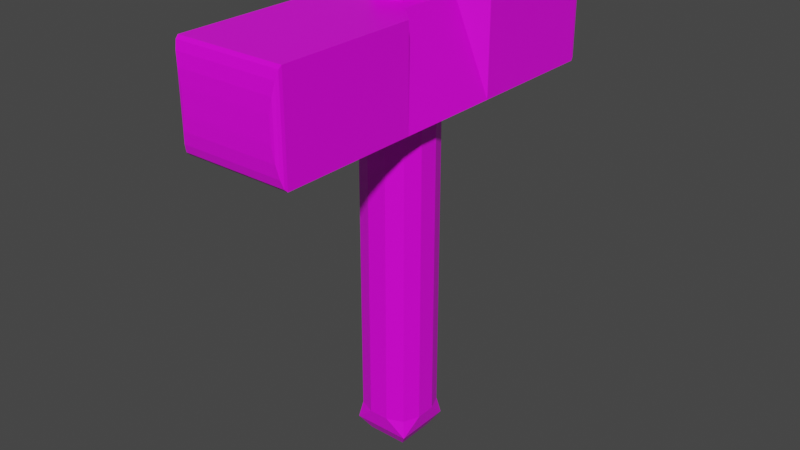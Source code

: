# Source: anvil_hammer.blend  (saved by Blender 2.80.75; exported with 4.5.12 LTS)
import bpy
from mathutils import Matrix  # noqa: F401  (used for matrix-valued properties, if any)

bpy.ops.wm.read_factory_settings(use_empty=True)
scene = bpy.context.scene
scene.name = 'Scene'

# ---- collections
col_collection = bpy.data.collections.new('Collection'); scene.collection.children.link(col_collection)

# ---- images (referenced by path relative to the original .blend; pixels are not part of the script)
import os
ASSET_DIR = os.environ.get("B2B_ASSET_DIR", "")  # directory of the original .blend (textures are referenced by path, not embedded)
HERE = os.path.dirname(os.path.abspath(__file__))  # packed textures are extracted next to this script under _unpacked/

def load_image(name, relpath, width, height, colorspace="sRGB"):
    """Load a texture the original file referenced (path relative to the .blend, or extracted next to this script)."""
    p = next((c for c in (os.path.join(HERE, relpath), os.path.join(ASSET_DIR, relpath)) if relpath and os.path.exists(c)), "")
    if p:
        img = bpy.data.images.load(p, check_existing=True)
        img.name = name
    else:  # same state as the original file: an image datablock whose file is absent (Cycles renders it pink)
        img = bpy.data.images.new(name, width, height)
        img.source = "FILE"
        img.filepath = "//" + (relpath or name)
    img.colorspace_settings.name = colorspace
    return img
img_metal_png = load_image('Metal.png', 'textures/Metal.png', 1024, 1024, 'sRGB')
img_plank_jpg = load_image('Plank.jpg', 'textures/Plank.jpg', 1024, 1024, 'sRGB')

# ---- materials (node trees are filled in below, after node groups)
mat_metal = bpy.data.materials.new('Metal')
mat_metal.alpha_threshold = 0.0
mat_metal.use_transparent_shadow = False
mat_metal.line_color = (0.0, 0.0, 0.0, 1.0)
mat_wood = bpy.data.materials.new('Wood')
mat_wood.alpha_threshold = 0.0
mat_wood.use_transparent_shadow = False
mat_wood.line_color = (0.0, 0.0, 0.0, 1.0)

# ---- material node trees
mat_metal.use_nodes = True; mat_metal.node_tree.nodes.clear()
_N = mat_metal.node_tree.nodes; _L = mat_metal.node_tree.links
n0 = _N.new('ShaderNodeOutputMaterial'); n0.name = 'Material Output'; n0.location = (300, 300)
n1 = _N.new('ShaderNodeBsdfPrincipled'); n1.name = 'Principled BSDF'; n1.location = (10, 300)
n1.distribution = 'GGX'
n1.subsurface_method = 'BURLEY'
n1.inputs[2].default_value = 0.4
n1.inputs[3].default_value = 1.45
n1.inputs[27].default_value = (0.0, 0.0, 0.0, 1.0)
n1.inputs[28].default_value = 1.0
n2 = _N.new('ShaderNodeTexImage'); n2.name = 'Image Texture'; n2.location = (-338, 225)
n2.image = img_metal_png
_L.new(n1.outputs[0], n0.inputs[0])
_L.new(n2.outputs[0], n1.inputs[0])
n0.is_active_output = True
mat_wood.use_nodes = True; mat_wood.node_tree.nodes.clear()
_N = mat_wood.node_tree.nodes; _L = mat_wood.node_tree.links
n0 = _N.new('ShaderNodeOutputMaterial'); n0.name = 'Material Output'; n0.location = (300, 300)
n1 = _N.new('ShaderNodeBsdfPrincipled'); n1.name = 'Principled BSDF'; n1.location = (10, 300)
n1.distribution = 'GGX'
n1.subsurface_method = 'BURLEY'
n1.inputs[2].default_value = 0.4
n1.inputs[3].default_value = 1.45
n1.inputs[27].default_value = (0.0, 0.0, 0.0, 1.0)
n1.inputs[28].default_value = 1.0
n2 = _N.new('ShaderNodeTexImage'); n2.name = 'Image Texture'; n2.location = (-338, 225)
n2.image = img_plank_jpg
_L.new(n1.outputs[0], n0.inputs[0])
_L.new(n2.outputs[0], n1.inputs[0])
n0.is_active_output = True

# ---- world
world_world = bpy.data.worlds.new('World'); scene.world = world_world
world_world.use_nodes = True; world_world.node_tree.nodes.clear()
_N = world_world.node_tree.nodes; _L = world_world.node_tree.links
n0 = _N.new('ShaderNodeOutputWorld'); n0.name = 'World Output'; n0.location = (300, 300)
n1 = _N.new('ShaderNodeBackground'); n1.name = 'Background'; n1.location = (10, 300)
n1.inputs[0].default_value = (0.05088, 0.05088, 0.05088, 1.0)
_L.new(n1.outputs[0], n0.inputs[0])
n0.is_active_output = True
world_world.color = (0.05088, 0.05088, 0.05088)
world_world.use_sun_shadow = False
world_world.sun_shadow_jitter_overblur = 0.0

# ---- meshes
me_cube_002 = bpy.data.meshes.new('Cube.002')
me_cube_002.from_pydata([(-0.09392, -0.09392, 0.3392), (0.09392, 0.09392, 0.3392), (0.09392, -0.09392, 0.3392), (-0.25, 0.25, 0.25), (0.25, 0.25, 0.25), (0.25, -0.25, 0.25), (-0.25, -0.25, 0.25), (-0.25, 0.25, 0.3392), (0.25, 0.25, 0.3392), (0.25, -0.25, 0.3392), (-0.25, -0.25, 0.3392), (-0.1479, -0.1479, 0.3392), (-0.1479, 0.1479, 0.3392), (0.1479, 0.1479, 0.3392), (0.1479, -0.1479, 0.3392), (-0.09392, 0.09392, 0.3392), (0.0459, 0.15, 0.25), (0.15, 0.0459, 0.25), (0.2236, 0.2236, 0.25), (0.1195, 0.1195, 0.25), (0.15, -0.0459, 0.25), (0.0459, -0.15, 0.25), (0.2236, -0.2236, 0.25), (0.1195, -0.1195, 0.25), (-0.15, 0.0459, 0.25), (-0.0459, 0.15, 0.25), (-0.2236, 0.2236, 0.25), (-0.1195, 0.1195, 0.25), (-0.0459, -0.15, 0.25), (-0.15, -0.0459, 0.25), (-0.2236, -0.2236, 0.25), (-0.1195, -0.1195, 0.25), (-0.25, 0.8838, 0.25), (-0.2162, 0.9176, 0.2838), (-0.2474, 0.8968, 0.2526), (-0.2401, 0.9077, 0.2599), (-0.2291, 0.9151, 0.2709), (0.2162, 0.9176, 0.2838), (0.25, 0.8838, 0.25), (0.2291, 0.9151, 0.2709), (0.2401, 0.9077, 0.2599), (0.2474, 0.8968, 0.2526), (0.25, -0.8838, 0.25), (0.2162, -0.9176, 0.2838), (0.2474, -0.8968, 0.2526), (0.2401, -0.9077, 0.2599), (0.2291, -0.9151, 0.2709), (-0.2162, -0.9176, 0.2838), (-0.25, -0.8838, 0.25), (-0.2291, -0.9151, 0.2709), (-0.2401, -0.9077, 0.2599), (-0.2474, -0.8968, 0.2526), (-0.2162, 0.9176, 0.3053), (-0.25, 0.8838, 0.3392), (-0.2291, 0.9151, 0.3183), (-0.2401, 0.9077, 0.3293), (-0.2474, 0.8968, 0.3366), (0.25, 0.8838, 0.3392), (0.2162, 0.9176, 0.3053), (0.2474, 0.8968, 0.3366), (0.2401, 0.9077, 0.3293), (0.2291, 0.9151, 0.3183), (0.2162, -0.9176, 0.3053), (0.25, -0.8838, 0.3392), (0.2291, -0.9151, 0.3183), (0.2401, -0.9077, 0.3293), (0.2474, -0.8968, 0.3366), (-0.25, -0.8838, 0.3392), (-0.2162, -0.9176, 0.3053), (-0.2474, -0.8968, 0.3366), (-0.2401, -0.9077, 0.3293), (-0.2291, -0.9151, 0.3183), (-0.09392, -0.09392, 0.3303), (-0.09392, 0.09392, 0.3303), (0.09392, 0.09392, 0.3303), (0.09392, -0.09392, 0.3303)], [], [(4, 3, 25), (5, 14, 9), (3, 12, 7), (11, 9, 14), (13, 7, 12), (11, 6, 10), (13, 4, 8), (15, 11, 0), (1, 12, 15), (2, 13, 1), (0, 14, 2), (3, 6, 29), (6, 5, 21), (5, 4, 17), (16, 19, 18), (19, 17, 18), (20, 23, 22), (23, 21, 22), (24, 27, 26), (27, 25, 26), (28, 31, 30), (31, 29, 30), (37, 36, 33), (47, 46, 43), (61, 52, 54), (71, 62, 64), (58, 39, 37), (43, 64, 62), (68, 49, 47), (33, 54, 52), (3, 26, 25), (25, 16, 4), (16, 18, 4), (12, 3, 6, 11), (65, 64, 46, 45), (42, 5, 9, 63), (11, 10, 9), (13, 8, 7), (32, 3, 7, 53), (75, 2, 1, 74), (67, 10, 6, 48), (53, 7, 8, 57), (68, 47, 43, 62), (63, 9, 10, 67), (58, 37, 33, 52), (57, 8, 4, 38), (15, 12, 11), (1, 13, 12), (2, 14, 13), (0, 11, 14), (48, 6, 5, 42), (74, 1, 15, 73), (42, 44, 51, 48), (6, 30, 29), (29, 24, 3), (24, 26, 3), (5, 22, 21), (21, 28, 6), (28, 30, 6), (4, 18, 17), (17, 20, 5), (20, 22, 5), (37, 39, 36), (34, 56, 55, 35), (55, 56, 59, 60), (47, 49, 46), (64, 65, 70, 71), (34, 35, 40, 41), (56, 53, 57, 59), (66, 63, 67, 69), (65, 66, 69, 70), (45, 46, 49, 50), (61, 58, 52), (38, 41, 59, 57), (44, 45, 50, 51), (35, 36, 39, 40), (71, 68, 62), (58, 61, 39), (55, 54, 36, 35), (14, 5, 4, 13), (63, 66, 44, 42), (43, 46, 64), (50, 49, 71, 70), (59, 41, 40, 60), (48, 51, 69, 67), (68, 71, 49), (40, 39, 61, 60), (44, 66, 65, 45), (53, 56, 34, 32), (33, 36, 54), (54, 55, 60, 61), (69, 51, 50, 70), (32, 34, 41, 38), (72, 0, 2, 75), (38, 4, 3, 32), (73, 15, 0, 72)])
_uv = me_cube_002.uv_layers.new(name='UVMap')
_uv.uv.foreach_set('vector', [1.0, 1.0, 0.0, 1.0, 0.4082, 0.8, 1.0, 0.3885, 0.7958, 0.5669, 1.0, 0.5669, 0.0, 0.3885, 0.2042, 0.5669, 0.0, 0.5669, 0.2042, 0.2042, 1.0, 0.0, 0.7958, 0.2042, 0.7958, 0.7958, 0.0, 1.0, 0.2042, 0.7958, 0.2042, 0.5669, 0.0, 0.3885, 0.0, 0.5669, 0.7958, 0.5669, 1.0, 0.3885, 1.0, 0.5669, 0.1824, 0.8176, 0.0, 0.0, 0.1824, 0.1824, 0.8176, 0.8176, 0.0, 1.0, 0.1824, 0.8176, 0.8176, 0.1824, 1.0, 1.0, 0.8176, 0.8176, 0.1824, 0.1824, 1.0, 0.0, 0.8176, 0.1824, 0.0, 1.0, 0.0, 0.0, 0.2, 0.4082, 0.0, 0.0, 1.0, 0.0, 0.5918, 0.2, 1.0, 0.0, 1.0, 1.0, 0.8, 0.5918, 0.5918, 0.8, 0.739, 0.739, 0.9472, 0.9472, 0.739, 0.739, 0.8, 0.5918, 0.9472, 0.9472, 0.8, 0.4082, 0.739, 0.261, 0.9472, 0.05277, 0.739, 0.261, 0.5918, 0.2, 0.9472, 0.05277, 0.2, 0.5918, 0.261, 0.739, 0.05277, 0.9472, 0.261, 0.739, 0.4082, 0.8, 0.05277, 0.9472, 0.4082, 0.2, 0.261, 0.261, 0.05277, 0.05277, 0.261, 0.261, 0.2, 0.4082, 0.05277, 0.05277, 0.9323, 0.4785, 0.04177, 0.4526, 0.06767, 0.4785, 0.06767, 0.4785, 0.9582, 0.4526, 0.9323, 0.4785, 0.9582, 0.5474, 0.06767, 0.5215, 0.04177, 0.5474, 0.04177, 0.5474, 0.9323, 0.5215, 0.9582, 0.5474, 0.9323, 0.5215, 0.9582, 0.4526, 0.9323, 0.4785, 0.9323, 0.4785, 0.9582, 0.5474, 0.9323, 0.5215, 0.06767, 0.5215, 0.04177, 0.4526, 0.06767, 0.4785, 0.06767, 0.4785, 0.04177, 0.5474, 0.06767, 0.5215, 0.0, 1.0, 0.05277, 0.9472, 0.4082, 0.8, 0.4082, 0.8, 0.5918, 0.8, 1.0, 1.0, 0.5918, 0.8, 0.9472, 0.9472, 1.0, 1.0, 0.2042, 0.7958, 0.0, 1.0, 0.0, 0.0, 0.2042, 0.2042, 0.9802, 0.5693, 0.9582, 0.5474, 0.9582, 0.4526, 0.9802, 0.4307, 2.98e-08, 0.4297, 1.0, 0.4297, 1.0, 0.5703, 2.98e-08, 0.5703, 0.2042, 0.2042, 0.0, 0.0, 1.0, 0.0, 0.7958, 0.7958, 1.0, 1.0, 0.0, 1.0, 1.0, 0.4297, 2.98e-08, 0.4297, 2.98e-08, 0.5703, 1.0, 0.5703, 0.4481, 0.5206, 0.4481, 0.5254, 0.5505, 0.5254, 0.5505, 0.5206, 2.98e-08, 0.5703, 1.0, 0.5703, 1.0, 0.4297, 2.98e-08, 0.4297, 0.1056, 1.0, 0.1056, 2.98e-08, 0.8944, 2.98e-08, 0.8944, 1.0, 0.06767, 0.5215, 0.06767, 0.4785, 0.9323, 0.4785, 0.9323, 0.5215, 0.8944, 2.98e-08, 0.8944, 1.0, 0.1056, 1.0, 0.1056, 2.98e-08, 0.9323, 0.5215, 0.9323, 0.4785, 0.06767, 0.4785, 0.06767, 0.5215, 1.0, 0.5703, 2.98e-08, 0.5703, 2.98e-08, 0.4297, 1.0, 0.4297, 0.1824, 0.8176, 0.0, 1.0, 0.0, 0.0, 0.8176, 0.8176, 1.0, 1.0, 0.0, 1.0, 0.8176, 0.1824, 1.0, 0.0, 1.0, 1.0, 0.1824, 0.1824, 0.0, 0.0, 1.0, 0.0, 0.1056, 2.98e-08, 0.1056, 1.0, 0.8944, 1.0, 0.8944, 2.98e-08, 0.5512, 0.5206, 0.5512, 0.5254, 0.4488, 0.5254, 0.4488, 0.5206, 1.0, 0.544, 0.9948, 0.5181, 0.005151, 0.5181, 0.0, 0.544, 0.0, 0.0, 0.05277, 0.05277, 0.2, 0.4082, 0.2, 0.4082, 0.2, 0.5918, 0.0, 1.0, 0.2, 0.5918, 0.05277, 0.9472, 0.0, 1.0, 1.0, 0.0, 0.9472, 0.05277, 0.5918, 0.2, 0.5918, 0.2, 0.4082, 0.2, 0.0, 0.0, 0.4082, 0.2, 0.05277, 0.05277, 0.0, 0.0, 1.0, 1.0, 0.9472, 0.9472, 0.8, 0.5918, 0.8, 0.5918, 0.8, 0.4082, 1.0, 0.0, 0.8, 0.4082, 0.9472, 0.05277, 1.0, 0.0, 0.9323, 0.4785, 0.9582, 0.4526, 0.04177, 0.4526, 0.4819, 0.416, 0.4819, 0.584, 0.5038, 0.5693, 0.5038, 0.4307, 0.01982, 0.5038, 0.005151, 0.4819, 0.9948, 0.4819, 0.9802, 0.5038, 0.06767, 0.4785, 0.04177, 0.4526, 0.9582, 0.4526, 0.9582, 0.5474, 0.9802, 0.5693, 0.01982, 0.5693, 0.04177, 0.5474, 0.005151, 0.4819, 0.01982, 0.5038, 0.9802, 0.5038, 0.9948, 0.4819, 0.005151, 0.4819, 0.0, 0.456, 1.0, 0.456, 0.9948, 0.4819, 0.9948, 0.5181, 1.0, 0.544, 0.0, 0.544, 0.005151, 0.5181, 0.9802, 0.4962, 0.9948, 0.5181, 0.005151, 0.5181, 0.01982, 0.4962, 0.9802, 0.4307, 0.9582, 0.4526, 0.04177, 0.4526, 0.01982, 0.4307, 0.9582, 0.5474, 0.9323, 0.5215, 0.06767, 0.5215, 0.456, 0.4108, 0.4819, 0.416, 0.4819, 0.584, 0.456, 0.5892, 0.9948, 0.5181, 0.9802, 0.4962, 0.01982, 0.4962, 0.005151, 0.5181, 0.01982, 0.4307, 0.04177, 0.4526, 0.9582, 0.4526, 0.9802, 0.4307, 0.04177, 0.5474, 0.06767, 0.5215, 0.9323, 0.5215, 0.9323, 0.5215, 0.9582, 0.5474, 0.9582, 0.4526, 0.01982, 0.5693, 0.04177, 0.5474, 0.04177, 0.4526, 0.01982, 0.4307, 0.7958, 0.2042, 1.0, 0.0, 1.0, 1.0, 0.7958, 0.7958, 0.544, 0.5892, 0.5181, 0.584, 0.5181, 0.416, 0.544, 0.4108, 0.9323, 0.4785, 0.9582, 0.4526, 0.9582, 0.5474, 0.01982, 0.4307, 0.04177, 0.4526, 0.04177, 0.5474, 0.01982, 0.5693, 0.4819, 0.584, 0.4819, 0.416, 0.5038, 0.4307, 0.5038, 0.5693, 0.544, 0.4108, 0.5181, 0.416, 0.5181, 0.584, 0.544, 0.5892, 0.06767, 0.5215, 0.04177, 0.5474, 0.04177, 0.4526, 0.9802, 0.4307, 0.9582, 0.4526, 0.9582, 0.5474, 0.9802, 0.5693, 0.5181, 0.416, 0.5181, 0.584, 0.4962, 0.5693, 0.4962, 0.4307, 0.456, 0.5892, 0.4819, 0.584, 0.4819, 0.416, 0.456, 0.4108, 0.06767, 0.4785, 0.04177, 0.4526, 0.04177, 0.5474, 0.04177, 0.5474, 0.01982, 0.5693, 0.9802, 0.5693, 0.9582, 0.5474, 0.5181, 0.584, 0.5181, 0.416, 0.4962, 0.4307, 0.4962, 0.5693, 0.0, 0.456, 0.005151, 0.4819, 0.9948, 0.4819, 1.0, 0.456, 0.4488, 0.5206, 0.4488, 0.5254, 0.5512, 0.5254, 0.5512, 0.5206, 0.8944, 1.0, 0.8944, 2.98e-08, 0.1056, 2.98e-08, 0.1056, 1.0, 0.5505, 0.5206, 0.5505, 0.5254, 0.4481, 0.5254, 0.4481, 0.5206])
me_cube_002.materials.append(mat_metal)
me_cube_002.use_remesh_preserve_volume = False
me_cube_002.use_remesh_preserve_attributes = False
me_cube_002.use_mirror_vertex_groups = False
me_cube_002.update()
me_cube_003 = bpy.data.meshes.new('Cube.003')
me_cube_003.from_pydata([(-0.09392, -0.09392, 0.3303), (-0.06584, -0.06584, 0.3584), (-0.06584, 0.06584, 0.3584), (-0.09392, 0.09392, 0.3303), (0.06584, 0.06584, 0.3584), (0.09392, 0.09392, 0.3303), (0.06584, -0.06584, 0.3584), (0.09392, -0.09392, 0.3303)], [], [(3, 2, 4, 5), (5, 4, 6, 7), (7, 6, 1, 0), (0, 1, 2, 3), (6, 4, 2, 1)])
_uv = me_cube_003.uv_layers.new(name='UVMap')
_uv.uv.foreach_set('vector', [0.1475, 1.0, 0.2529, 0.8505, 0.7471, 0.8505, 0.8525, 1.0, 0.8525, 1.0, 0.7471, 0.8505, 0.7471, 0.1495, 0.8525, 0.0, 0.8525, 0.0, 0.7471, 0.1495, 0.2529, 0.1495, 0.1475, 0.0, 0.1475, 0.0, 0.2529, 0.1495, 0.2529, 0.8505, 0.1475, 1.0, 0.7471, 0.1495, 0.7471, 0.8505, 0.2529, 0.8505, 0.2529, 0.1495])
me_cube_003.materials.append(mat_wood)
me_cube_003.use_remesh_preserve_volume = False
me_cube_003.use_remesh_preserve_attributes = False
me_cube_003.use_mirror_vertex_groups = False
me_cube_003.update()
me_cube_004 = bpy.data.meshes.new('Cube.004')
me_cube_004.from_pydata([(0.0459, 0.15, 0.25), (0.15, 0.0459, 0.25), (0.1195, 0.1195, 0.25), (0.15, -0.0459, 0.25), (0.0459, -0.15, 0.25), (0.1195, -0.1195, 0.25), (-0.15, 0.0459, 0.25), (-0.0459, 0.15, 0.25), (-0.1195, 0.1195, 0.25), (-0.0459, -0.15, 0.25), (-0.15, -0.0459, 0.25), (-0.1195, -0.1195, 0.25), (0.15, 0.0459, -0.04095), (0.0459, 0.15, -0.04095), (0.1195, 0.1195, -0.04095), (0.0459, -0.15, -0.04095), (0.15, -0.0459, -0.04095), (0.1195, -0.1195, -0.04095), (-0.0459, 0.15, -0.04095), (-0.15, 0.0459, -0.04095), (-0.1195, 0.1195, -0.04095), (-0.15, -0.0459, -0.04095), (-0.0459, -0.15, -0.04095), (-0.1195, -0.1195, -0.04095)], [], [(22, 9, 4, 15), (19, 6, 10, 21), (8, 6, 19, 20), (7, 8, 20, 18), (14, 12, 1, 2), (13, 14, 2, 0), (11, 9, 22, 23), (10, 11, 23, 21), (5, 3, 16, 17), (4, 5, 17, 15), (16, 3, 1, 12), (13, 0, 7, 18)])
_uv = me_cube_004.uv_layers.new(name='UVMap')
_uv.uv.foreach_set('vector', [0.3853, 0.01508, 0.3853, 0.9849, 0.6147, 0.9849, 0.6147, 0.01508, 0.6147, 0.01508, 0.6147, 0.9849, 0.3853, 0.9849, 0.3853, 0.01508, 0.7988, 0.9849, 0.6147, 0.9849, 0.6147, 0.01508, 0.7988, 0.01508, 0.3853, 0.9849, 0.2012, 0.9849, 0.2012, 0.01508, 0.3853, 0.01508, 0.7988, 0.01508, 0.6147, 0.01508, 0.6147, 0.9849, 0.7988, 0.9849, 0.6147, 0.01508, 0.7988, 0.01508, 0.7988, 0.9849, 0.6147, 0.9849, 0.2012, 0.9849, 0.3853, 0.9849, 0.3853, 0.01508, 0.2012, 0.01508, 0.3853, 0.9849, 0.2012, 0.9849, 0.2012, 0.01508, 0.3853, 0.01508, 0.2012, 0.9849, 0.3853, 0.9849, 0.3853, 0.01508, 0.2012, 0.01508, 0.6147, 0.9849, 0.7988, 0.9849, 0.7988, 0.01508, 0.6147, 0.01508, 0.3853, 0.01508, 0.3853, 0.9849, 0.6147, 0.9849, 0.6147, 0.01508, 0.6147, 0.01508, 0.6147, 0.9849, 0.3853, 0.9849, 0.3853, 0.01508])
me_cube_004.materials.append(mat_wood)
me_cube_004.use_remesh_preserve_volume = False
me_cube_004.use_remesh_preserve_attributes = False
me_cube_004.use_mirror_vertex_groups = False
me_cube_004.update()
me_cube_005 = bpy.data.meshes.new('Cube.005')
me_cube_005.from_pydata([(-0.09392, 0.09392, 0.3392), (0.09392, 0.09392, 0.3392), (0.09392, -0.09392, 0.3392), (-0.09392, -0.09392, 0.3392), (0.1339, 0.1339, -0.05652), (0.1339, -0.1339, -0.05652), (-0.1339, 0.1339, -0.05652), (0.09226, 0.09226, -0.07003), (0.09226, -0.09226, -0.07003), (-0.09226, 0.09226, -0.07003), (-0.09226, -0.09226, -0.07003), (0.0, 0.0, -0.07901), (0.15, 0.0459, -0.04095), (0.0459, 0.15, -0.04095), (0.1195, 0.1195, -0.04095), (0.0459, -0.15, -0.04095), (0.15, -0.0459, -0.04095), (0.1195, -0.1195, -0.04095), (-0.0459, 0.15, -0.04095), (-0.15, 0.0459, -0.04095), (-0.1195, 0.1195, -0.04095), (-0.15, -0.0459, -0.04095), (-0.0459, -0.15, -0.04095), (-0.1339, -0.1339, -0.0565), (-0.1195, -0.1195, -0.04095)], [(1, 2), (3, 0), (2, 3)], [(16, 4, 5), (6, 21, 23), (6, 7, 4), (22, 5, 23), (13, 6, 4), (7, 9, 11), (4, 8, 5), (5, 10, 23), (6, 10, 9), (8, 7, 11), (10, 8, 11), (9, 10, 11), (12, 14, 4), (14, 13, 4), (15, 17, 5), (17, 16, 5), (18, 20, 6), (20, 19, 6), (21, 24, 23), (24, 22, 23), (16, 12, 4), (6, 19, 21), (6, 9, 7), (22, 15, 5), (13, 18, 6), (4, 7, 8), (5, 8, 10), (6, 23, 10)])
_uv = me_cube_005.uv_layers.new(name='UVMap')
_uv.uv.foreach_set('vector', [0.8587, 0.3996, 0.8202, 0.8295, 0.8202, 0.1891, 0.1798, 0.8296, 0.1413, 0.3996, 0.1798, 0.1892, 0.1798, 0.8295, 0.7206, 0.73, 0.8202, 0.8295, 0.3902, 0.1507, 0.8202, 0.1892, 0.1798, 0.1891, 0.6098, 0.8681, 0.1798, 0.8295, 0.8202, 0.8296, 0.7206, 0.73, 0.2794, 0.73, 0.5, 0.5094, 0.8202, 0.8295, 0.7206, 0.2887, 0.8202, 0.1892, 0.8202, 0.1892, 0.2794, 0.2887, 0.1798, 0.1892, 0.1798, 0.8295, 0.2794, 0.2887, 0.2794, 0.73, 0.7206, 0.2887, 0.7206, 0.73, 0.5, 0.5094, 0.2794, 0.2887, 0.7206, 0.2887, 0.5, 0.5094, 0.2794, 0.73, 0.2794, 0.2887, 0.5, 0.5094, 0.8587, 0.6191, 0.7858, 0.7951, 0.8202, 0.8296, 0.7858, 0.7951, 0.6098, 0.8681, 0.8202, 0.8296, 0.6098, 0.1507, 0.7858, 0.2236, 0.8202, 0.1891, 0.7858, 0.2236, 0.8587, 0.3996, 0.8202, 0.1891, 0.3902, 0.8681, 0.2142, 0.7951, 0.1798, 0.8296, 0.2142, 0.7951, 0.1413, 0.6191, 0.1798, 0.8296, 0.1413, 0.3996, 0.2142, 0.2236, 0.1798, 0.1891, 0.2142, 0.2236, 0.3902, 0.1507, 0.1798, 0.1891, 0.8587, 0.3996, 0.8587, 0.6191, 0.8202, 0.8295, 0.1798, 0.8296, 0.1413, 0.6191, 0.1413, 0.3996, 0.1798, 0.8295, 0.2794, 0.73, 0.7206, 0.73, 0.3902, 0.1507, 0.6098, 0.1507, 0.8202, 0.1892, 0.6098, 0.8681, 0.3902, 0.8681, 0.1798, 0.8295, 0.8202, 0.8295, 0.7206, 0.73, 0.7206, 0.2887, 0.8202, 0.1892, 0.7206, 0.2887, 0.2794, 0.2887, 0.1798, 0.8295, 0.1798, 0.1892, 0.2794, 0.2887])
me_cube_005.materials.append(mat_metal)
me_cube_005.use_remesh_preserve_volume = False
me_cube_005.use_remesh_preserve_attributes = False
me_cube_005.use_mirror_vertex_groups = False
me_cube_005.update()

# ---- objects
ob_head = bpy.data.objects.new('Head', me_cube_002)
ob_head_knob = bpy.data.objects.new('Head Knob', me_cube_003)
ob_handle = bpy.data.objects.new('Handle', me_cube_004)
ob_knob = bpy.data.objects.new('Knob', me_cube_005)

# ---- transforms, parenting, visibility, modifiers, constraints
ob_head.location = (0.0, 0.0, 0.3)
ob_head.scale = (0.2, 0.2, 1.0)
ob_head.lineart.crease_threshold = 0.0
ob_head_knob.location = (0.0, 0.0, 0.3)
ob_head_knob.scale = (0.2, 0.2, 1.0)
ob_head_knob.lineart.crease_threshold = 0.0
ob_handle.location = (0.0, 0.0, 0.3)
ob_handle.scale = (0.2, 0.2, 1.0)
ob_handle.lineart.crease_threshold = 0.0
ob_knob.location = (0.0, 0.0, 0.3)
ob_knob.scale = (0.2, 0.2, 1.0)
ob_knob.lineart.crease_threshold = 0.0

# ---- collection membership
col_collection.objects.link(ob_head)
col_collection.objects.link(ob_head_knob)
col_collection.objects.link(ob_handle)
col_collection.objects.link(ob_knob)

# ---- scene / render settings (as saved in the file)
scene.frame_start = 1; scene.frame_end = 250; scene.frame_set(1)
scene.render.engine = 'BLENDER_EEVEE_NEXT'
scene.cycles.use_denoising = False
scene.cycles.samples = 128
scene.cycles.sampling_pattern = 'TABULATED_SOBOL'
scene.cycles.use_adaptive_sampling = False
scene.cycles.use_light_tree = False
scene.view_settings.view_transform = 'Filmic'
bpy.context.view_layer.update()

# ---- added for rendering (the .blend has no active camera and no usable light): camera, sun
cam_auto = bpy.data.cameras.new('AutoCamera')
cam_auto.lens = 50.0
cam_auto.sensor_width = 36.0
cam_auto.clip_end = 1000.0
ob_auto_camera = bpy.data.objects.new('AutoCamera', cam_auto)
scene.collection.objects.link(ob_auto_camera)
ob_auto_camera.location = (0.536364, -0.643637, 0.868788)
ob_auto_camera.rotation_euler = (1.09748, -7.21219e-08, 0.694738)
scene.camera = ob_auto_camera
light_auto_sun = bpy.data.lights.new('AutoSun', 'SUN')
light_auto_sun.energy = 3.0
light_auto_sun.angle = 0.0523599
ob_auto_sun = bpy.data.objects.new('AutoSun', light_auto_sun)
scene.collection.objects.link(ob_auto_sun)
ob_auto_sun.rotation_euler = (0.872665, 0.174533, 0.523599)
bpy.context.view_layer.update()
